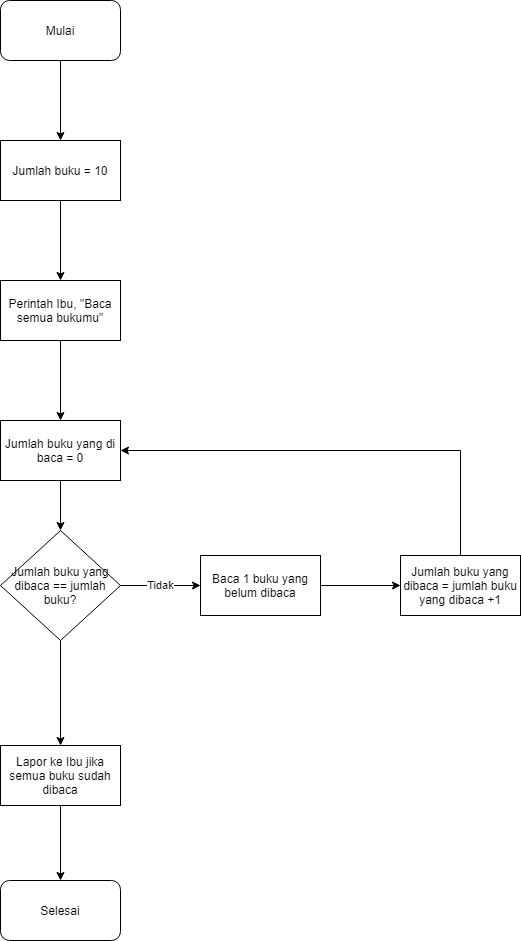

The diagram above was exported from draw.io. Its source (the exported page's mxGraphModel, read from the mxfile embedded in the PNG):
<mxGraphModel dx="1021" dy="509" grid="1" gridSize="10" guides="1" tooltips="1" connect="1" arrows="1" fold="1" page="1" pageScale="1" pageWidth="827" pageHeight="1169" math="0" shadow="0">
  <root>
    <mxCell id="WIyWlLk6GJQsqaUBKTNV-0" />
    <mxCell id="WIyWlLk6GJQsqaUBKTNV-1" parent="WIyWlLk6GJQsqaUBKTNV-0" />
    <mxCell id="0QVdiMOqZ2N54czMHLiz-13" value="" style="edgeStyle=orthogonalEdgeStyle;rounded=0;orthogonalLoop=1;jettySize=auto;html=1;entryX=0.5;entryY=0;entryDx=0;entryDy=0;" edge="1" parent="WIyWlLk6GJQsqaUBKTNV-1" source="0QVdiMOqZ2N54czMHLiz-0" target="0QVdiMOqZ2N54czMHLiz-14">
      <mxGeometry relative="1" as="geometry">
        <mxPoint x="180" y="180" as="targetPoint" />
      </mxGeometry>
    </mxCell>
    <mxCell id="0QVdiMOqZ2N54czMHLiz-0" value="Mulai" style="rounded=1;whiteSpace=wrap;html=1;" vertex="1" parent="WIyWlLk6GJQsqaUBKTNV-1">
      <mxGeometry x="120" y="40" width="120" height="60" as="geometry" />
    </mxCell>
    <mxCell id="0QVdiMOqZ2N54czMHLiz-16" value="" style="edgeStyle=orthogonalEdgeStyle;rounded=0;orthogonalLoop=1;jettySize=auto;html=1;" edge="1" parent="WIyWlLk6GJQsqaUBKTNV-1" source="0QVdiMOqZ2N54czMHLiz-14" target="0QVdiMOqZ2N54czMHLiz-15">
      <mxGeometry relative="1" as="geometry" />
    </mxCell>
    <mxCell id="0QVdiMOqZ2N54czMHLiz-14" value="Jumlah buku = 10" style="rounded=0;whiteSpace=wrap;html=1;" vertex="1" parent="WIyWlLk6GJQsqaUBKTNV-1">
      <mxGeometry x="120" y="180" width="120" height="60" as="geometry" />
    </mxCell>
    <mxCell id="0QVdiMOqZ2N54czMHLiz-18" value="" style="edgeStyle=orthogonalEdgeStyle;rounded=0;orthogonalLoop=1;jettySize=auto;html=1;" edge="1" parent="WIyWlLk6GJQsqaUBKTNV-1" source="0QVdiMOqZ2N54czMHLiz-15" target="0QVdiMOqZ2N54czMHLiz-17">
      <mxGeometry relative="1" as="geometry" />
    </mxCell>
    <mxCell id="0QVdiMOqZ2N54czMHLiz-15" value="Perintah Ibu, &quot;Baca semua bukumu&quot;" style="whiteSpace=wrap;html=1;rounded=0;" vertex="1" parent="WIyWlLk6GJQsqaUBKTNV-1">
      <mxGeometry x="120" y="320" width="120" height="60" as="geometry" />
    </mxCell>
    <mxCell id="0QVdiMOqZ2N54czMHLiz-22" value="" style="edgeStyle=orthogonalEdgeStyle;rounded=0;orthogonalLoop=1;jettySize=auto;html=1;" edge="1" parent="WIyWlLk6GJQsqaUBKTNV-1" source="0QVdiMOqZ2N54czMHLiz-17" target="0QVdiMOqZ2N54czMHLiz-21">
      <mxGeometry relative="1" as="geometry" />
    </mxCell>
    <mxCell id="0QVdiMOqZ2N54czMHLiz-17" value="Jumlah buku yang di baca = 0" style="whiteSpace=wrap;html=1;rounded=0;" vertex="1" parent="WIyWlLk6GJQsqaUBKTNV-1">
      <mxGeometry x="120" y="460" width="120" height="60" as="geometry" />
    </mxCell>
    <mxCell id="0QVdiMOqZ2N54czMHLiz-24" value="Tidak" style="edgeStyle=orthogonalEdgeStyle;rounded=0;orthogonalLoop=1;jettySize=auto;html=1;" edge="1" parent="WIyWlLk6GJQsqaUBKTNV-1" source="0QVdiMOqZ2N54czMHLiz-21" target="0QVdiMOqZ2N54czMHLiz-23">
      <mxGeometry relative="1" as="geometry" />
    </mxCell>
    <mxCell id="0QVdiMOqZ2N54czMHLiz-29" value="" style="edgeStyle=orthogonalEdgeStyle;rounded=0;orthogonalLoop=1;jettySize=auto;html=1;" edge="1" parent="WIyWlLk6GJQsqaUBKTNV-1" source="0QVdiMOqZ2N54czMHLiz-21" target="0QVdiMOqZ2N54czMHLiz-28">
      <mxGeometry relative="1" as="geometry" />
    </mxCell>
    <mxCell id="0QVdiMOqZ2N54czMHLiz-21" value="Jumlah buku yang dibaca == jumlah buku?" style="rhombus;whiteSpace=wrap;html=1;rounded=0;" vertex="1" parent="WIyWlLk6GJQsqaUBKTNV-1">
      <mxGeometry x="120" y="570" width="120" height="110" as="geometry" />
    </mxCell>
    <mxCell id="0QVdiMOqZ2N54czMHLiz-26" value="" style="edgeStyle=orthogonalEdgeStyle;rounded=0;orthogonalLoop=1;jettySize=auto;html=1;" edge="1" parent="WIyWlLk6GJQsqaUBKTNV-1" source="0QVdiMOqZ2N54czMHLiz-23" target="0QVdiMOqZ2N54czMHLiz-25">
      <mxGeometry relative="1" as="geometry" />
    </mxCell>
    <mxCell id="0QVdiMOqZ2N54czMHLiz-23" value="Baca 1 buku yang belum dibaca" style="whiteSpace=wrap;html=1;rounded=0;" vertex="1" parent="WIyWlLk6GJQsqaUBKTNV-1">
      <mxGeometry x="320" y="595" width="120" height="60" as="geometry" />
    </mxCell>
    <mxCell id="0QVdiMOqZ2N54czMHLiz-27" style="edgeStyle=orthogonalEdgeStyle;rounded=0;orthogonalLoop=1;jettySize=auto;html=1;exitX=0.5;exitY=0;exitDx=0;exitDy=0;entryX=1;entryY=0.5;entryDx=0;entryDy=0;" edge="1" parent="WIyWlLk6GJQsqaUBKTNV-1" source="0QVdiMOqZ2N54czMHLiz-25" target="0QVdiMOqZ2N54czMHLiz-17">
      <mxGeometry relative="1" as="geometry" />
    </mxCell>
    <mxCell id="0QVdiMOqZ2N54czMHLiz-25" value="Jumlah buku yang dibaca = jumlah buku yang dibaca +1" style="whiteSpace=wrap;html=1;rounded=0;" vertex="1" parent="WIyWlLk6GJQsqaUBKTNV-1">
      <mxGeometry x="520" y="595" width="120" height="60" as="geometry" />
    </mxCell>
    <mxCell id="0QVdiMOqZ2N54czMHLiz-31" style="edgeStyle=orthogonalEdgeStyle;rounded=0;orthogonalLoop=1;jettySize=auto;html=1;exitX=0.5;exitY=1;exitDx=0;exitDy=0;" edge="1" parent="WIyWlLk6GJQsqaUBKTNV-1" source="0QVdiMOqZ2N54czMHLiz-28" target="0QVdiMOqZ2N54czMHLiz-30">
      <mxGeometry relative="1" as="geometry" />
    </mxCell>
    <mxCell id="0QVdiMOqZ2N54czMHLiz-28" value="Lapor ke Ibu jika semua buku sudah dibaca" style="whiteSpace=wrap;html=1;rounded=0;" vertex="1" parent="WIyWlLk6GJQsqaUBKTNV-1">
      <mxGeometry x="120" y="785" width="120" height="60" as="geometry" />
    </mxCell>
    <mxCell id="0QVdiMOqZ2N54czMHLiz-30" value="Selesai" style="rounded=1;whiteSpace=wrap;html=1;" vertex="1" parent="WIyWlLk6GJQsqaUBKTNV-1">
      <mxGeometry x="120" y="920" width="120" height="60" as="geometry" />
    </mxCell>
  </root>
</mxGraphModel>